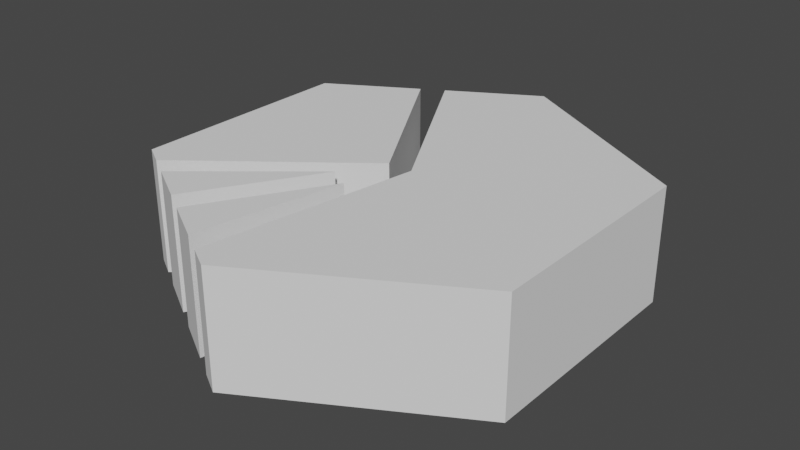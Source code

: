 # Source: hexRiverDeltaLeft.blend  (saved by Blender 2.80.75; exported with 4.5.12 LTS)
import bpy
from mathutils import Matrix  # noqa: F401  (used for matrix-valued properties, if any)

bpy.ops.wm.read_factory_settings(use_empty=True)
scene = bpy.context.scene
scene.name = 'Scene'

# ---- collections
col_collection = bpy.data.collections.new('Collection'); scene.collection.children.link(col_collection)

# ---- world
world_world = bpy.data.worlds.new('World'); scene.world = world_world
world_world.use_nodes = True; world_world.node_tree.nodes.clear()
_N = world_world.node_tree.nodes; _L = world_world.node_tree.links
n0 = _N.new('ShaderNodeOutputWorld'); n0.name = 'World Output'; n0.location = (300, 300)
n1 = _N.new('ShaderNodeBackground'); n1.name = 'Background'; n1.location = (10, 300)
n1.inputs[0].default_value = (0.05088, 0.05088, 0.05088, 1.0)
_L.new(n1.outputs[0], n0.inputs[0])
n0.is_active_output = True
world_world.color = (0.05088, 0.05088, 0.05088)
world_world.use_sun_shadow = False
world_world.sun_shadow_jitter_overblur = 0.0

# ---- meshes
me_circle = bpy.data.meshes.new('Circle')
me_circle.from_pydata([(0.0, 1.0, 0.0), (-0.866, 0.5, 0.0), (-0.866, -0.5, 0.0), (8.742e-08, -1.0, 0.0), (0.866, -0.5, 0.0), (0.866, 0.5, 0.0), (0.0, 1.0, -0.4992), (-0.866, 0.5, -0.4992), (-0.866, -0.5, -0.4992), (8.742e-08, -1.0, -0.4992), (0.866, -0.5, -0.4992), (0.866, 0.5, -0.4992), (-0.09622, -0.9444, 0.0), (-0.1925, -0.8889, 0.0), (-0.3849, -0.7778, 0.0), (-0.4811, -0.7222, 0.0), (-0.6736, -0.6111, 0.0), (-0.7698, -0.5556, 0.0), (-0.09622, -0.9444, -0.4992), (-0.1925, -0.8889, -0.4992), (-0.3849, -0.7778, -0.4992), (-0.4811, -0.7222, -0.4992), (-0.6736, -0.6111, -0.4992), (-0.7698, -0.5556, -0.4992), (-0.4808, 0.7224, 0.0), (-0.3846, 0.778, 0.0), (-0.4808, 0.7224, -0.4992), (-0.3846, 0.778, -0.4992), (-0.05459, -7.934e-05, 0.0), (0.05558, 0.000571, 0.0), (-0.05459, -7.934e-05, -0.4992), (0.05558, 0.000571, -0.4992), (-0.06742, -0.2451, 0.0), (-0.1636, -0.1895, 0.0), (-0.06742, -0.2451, -0.4992), (-0.1636, -0.1895, -0.4992)], [], [(5, 4, 10, 11), (17, 2, 8, 23), (0, 5, 11, 6), (4, 3, 9, 10), (2, 1, 7, 8), (3, 12, 18, 9), (18, 12, 29, 31), (30, 28, 17, 23), (26, 7, 1, 24), (6, 27, 25, 0), (25, 27, 31, 29), (26, 24, 28, 30), (15, 16, 22, 21), (14, 20, 19, 13), (15, 21, 35, 33), (14, 32, 34, 20), (22, 16, 33, 35), (19, 34, 32, 13), (15, 33, 16), (22, 35, 21), (20, 34, 19), (14, 13, 32), (24, 1, 28), (1, 2, 28), (2, 17, 28), (8, 30, 23), (7, 30, 8), (26, 30, 7), (27, 6, 31), (11, 31, 6), (10, 31, 11), (9, 31, 10), (18, 31, 9), (12, 3, 29), (3, 4, 29), (4, 5, 29), (5, 0, 29), (25, 29, 0)])
_uv = me_circle.uv_layers.new(name='UVMap')
_uv.uv.foreach_set('vector', [0.0, 0.0, 0.0, 0.0, 0.0, 0.0, 0.0, 0.0, 0.0, 0.0, 0.0, 0.0, 0.0, 0.0, 0.0, 0.0, 0.0, 0.0, 0.0, 0.0, 0.0, 0.0, 0.0, 0.0, 0.0, 0.0, 0.0, 0.0, 0.0, 0.0, 0.0, 0.0, 0.0, 0.0, 0.0, 0.0, 0.0, 0.0, 0.0, 0.0, 0.0, 0.0, 0.0, 0.0, 0.0, 0.0, 0.0, 0.0, 0.0, 0.0, 0.0, 0.0, 0.0, 0.0, 0.0, 0.0, 0.0, 0.0, 0.0, 0.0, 0.0, 0.0, 0.0, 0.0, 0.0, 0.0, 0.0, 0.0, 0.0, 0.0, 0.0, 0.0, 0.0, 0.0, 0.0, 0.0, 0.0, 0.0, 0.0, 0.0, 0.0, 0.0, 0.0, 0.0, 0.0, 0.0, 0.0, 0.0, 0.0, 0.0, 0.0, 0.0, 0.0, 0.0, 0.0, 0.0, 0.0, 0.0, 0.0, 0.0, 0.0, 0.0, 0.0, 0.0, 0.0, 0.0, 0.0, 0.0, 0.0, 0.0, 0.0, 0.0, 0.0, 0.0, 0.0, 0.0, 0.0, 0.0, 0.0, 0.0, 0.0, 0.0, 0.0, 0.0, 0.0, 0.0, 0.0, 0.0, 0.0, 0.0, 0.0, 0.0, 0.0, 0.0, 0.0, 0.0, 0.0, 0.0, 0.0, 0.0, 0.0, 0.0, 0.0, 0.0, 0.0, 0.0, 0.0, 0.0, 0.0, 0.0, 0.0, 0.0, 0.0, 0.0, 0.0, 0.0, 0.0, 0.0, 0.0, 0.0, 0.0, 0.0, 0.0, 0.0, 0.0, 0.0, 0.0, 0.0, 0.0, 0.0, 0.0, 0.0, 0.0, 0.0, 0.0, 0.0, 0.0, 0.0, 0.0, 0.0, 0.0, 0.0, 0.0, 0.0, 0.0, 0.0, 0.0, 0.0, 0.0, 0.0, 0.0, 0.0, 0.0, 0.0, 0.0, 0.0, 0.0, 0.0, 0.0, 0.0, 0.0, 0.0, 0.0, 0.0, 0.0, 0.0, 0.0, 0.0, 0.0, 0.0, 0.0, 0.0, 0.0, 0.0, 0.0, 0.0, 0.0, 0.0, 0.0, 0.0, 0.0, 0.0, 0.0, 0.0, 0.0, 0.0, 0.0, 0.0, 0.0, 0.0, 0.0, 0.0, 0.0, 0.0, 0.0, 0.0, 0.0, 0.0, 0.0, 0.0, 0.0, 0.0, 0.0, 0.0, 0.0, 0.0, 0.0, 0.0, 0.0, 0.0, 0.0, 0.0, 0.0, 0.0, 0.0, 0.0, 0.0, 0.0, 0.0, 0.0, 0.0, 0.0, 0.0, 0.0])
me_circle.use_remesh_preserve_volume = False
me_circle.use_remesh_preserve_attributes = False
me_circle.use_mirror_vertex_groups = False
me_circle.update()

# ---- objects
ob_circle = bpy.data.objects.new('Circle', me_circle)

# ---- transforms, parenting, visibility, modifiers, constraints
ob_circle.location = (0.0, 0.0, 0.0)
ob_circle.lineart.crease_threshold = 0.0

# ---- collection membership
col_collection.objects.link(ob_circle)

# ---- scene / render settings (as saved in the file)
scene.frame_start = 1; scene.frame_end = 250; scene.frame_set(1)
scene.render.engine = 'BLENDER_EEVEE_NEXT'
scene.cycles.use_denoising = False
scene.cycles.samples = 128
scene.cycles.sampling_pattern = 'TABULATED_SOBOL'
scene.cycles.use_adaptive_sampling = False
scene.cycles.use_light_tree = False
scene.view_settings.view_transform = 'Filmic'
bpy.context.view_layer.update()

# ---- added for rendering (the .blend has no active camera and no usable light): camera, sun
cam_auto = bpy.data.cameras.new('AutoCamera')
cam_auto.lens = 50.0
cam_auto.sensor_width = 36.0
cam_auto.clip_end = 1000.0
ob_auto_camera = bpy.data.objects.new('AutoCamera', cam_auto)
scene.collection.objects.link(ob_auto_camera)
ob_auto_camera.location = (2.4911, -2.98932, 1.74329)
ob_auto_camera.rotation_euler = (1.09748, -7.21219e-08, 0.694738)
scene.camera = ob_auto_camera
light_auto_sun = bpy.data.lights.new('AutoSun', 'SUN')
light_auto_sun.energy = 3.0
light_auto_sun.angle = 0.0523599
ob_auto_sun = bpy.data.objects.new('AutoSun', light_auto_sun)
scene.collection.objects.link(ob_auto_sun)
ob_auto_sun.rotation_euler = (0.872665, 0.174533, 0.523599)
bpy.context.view_layer.update()
